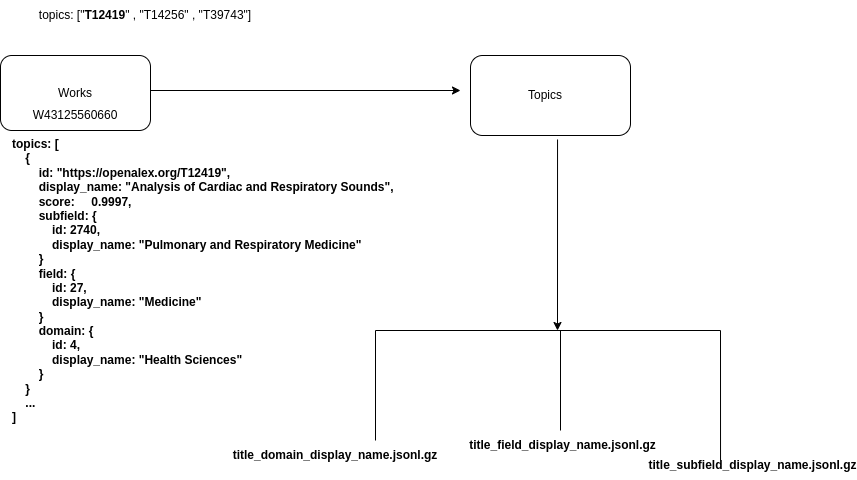

The diagram above was exported from draw.io. Its source (the exported page's mxGraphModel, read from the mxfile embedded in the PNG):
<mxGraphModel dx="1364" dy="793" grid="1" gridSize="10" guides="1" tooltips="1" connect="1" arrows="1" fold="1" page="1" pageScale="1" pageWidth="850" pageHeight="1100" math="0" shadow="0">
  <root>
    <mxCell id="0" />
    <mxCell id="1" parent="0" />
    <mxCell id="hLRdAM15e8cIOzZuYt-C-1" value="" style="rounded=1;whiteSpace=wrap;html=1;" vertex="1" parent="1">
      <mxGeometry x="510" y="245" width="160" height="80" as="geometry" />
    </mxCell>
    <mxCell id="hLRdAM15e8cIOzZuYt-C-2" value="Topics" style="text;html=1;align=center;verticalAlign=middle;whiteSpace=wrap;rounded=0;" vertex="1" parent="1">
      <mxGeometry x="540" y="270" width="90" height="30" as="geometry" />
    </mxCell>
    <mxCell id="hLRdAM15e8cIOzZuYt-C-3" value="" style="rounded=1;whiteSpace=wrap;html=1;" vertex="1" parent="1">
      <mxGeometry x="40" y="245" width="150" height="75" as="geometry" />
    </mxCell>
    <mxCell id="hLRdAM15e8cIOzZuYt-C-4" value="Works" style="text;html=1;align=center;verticalAlign=middle;whiteSpace=wrap;rounded=0;" vertex="1" parent="1">
      <mxGeometry x="85" y="267.5" width="60" height="30" as="geometry" />
    </mxCell>
    <mxCell id="hLRdAM15e8cIOzZuYt-C-5" value="topics: [&#10;    {&#10;        id: &quot;https://openalex.org/T12419&quot;,&#10;        display_name: &quot;Analysis of Cardiac and Respiratory Sounds&quot;,&#10;        score:     0.9997,&#10;        subfield: {&#10;            id: 2740,&#10;            display_name: &quot;Pulmonary and Respiratory Medicine&quot;&#10;        }&#10;        field: {&#10;            id: 27,&#10;            display_name: &quot;Medicine&quot;&#10;        }&#10;        domain: {&#10;            id: 4,&#10;            display_name: &quot;Health Sciences&quot;&#10;        }&#10;    }&#10;    ...&#10;]" style="text;whiteSpace=wrap;fontStyle=1" vertex="1" parent="1">
      <mxGeometry x="50" y="320" width="390" height="310" as="geometry" />
    </mxCell>
    <mxCell id="hLRdAM15e8cIOzZuYt-C-6" value="W43125560660" style="text;html=1;align=center;verticalAlign=middle;whiteSpace=wrap;rounded=0;" vertex="1" parent="1">
      <mxGeometry x="45" y="290" width="140" height="30" as="geometry" />
    </mxCell>
    <mxCell id="hLRdAM15e8cIOzZuYt-C-7" value="topics: [&quot;&lt;span style=&quot;text-align: left;&quot;&gt;&lt;b&gt;T12419&lt;/b&gt;&lt;/span&gt;&quot; , &quot;&lt;span style=&quot;text-align: left;&quot;&gt;T14256&lt;/span&gt;&quot; , &quot;T39743&quot;]" style="text;html=1;align=center;verticalAlign=middle;whiteSpace=wrap;rounded=0;" vertex="1" parent="1">
      <mxGeometry x="60" y="190" width="250" height="30" as="geometry" />
    </mxCell>
    <mxCell id="hLRdAM15e8cIOzZuYt-C-9" value="" style="endArrow=classic;html=1;rounded=0;" edge="1" parent="1">
      <mxGeometry width="50" height="50" relative="1" as="geometry">
        <mxPoint x="190" y="280" as="sourcePoint" />
        <mxPoint x="500" y="280" as="targetPoint" />
      </mxGeometry>
    </mxCell>
    <mxCell id="hLRdAM15e8cIOzZuYt-C-10" value="" style="endArrow=classic;html=1;rounded=0;exitX=0.544;exitY=1.05;exitDx=0;exitDy=0;exitPerimeter=0;" edge="1" parent="1" source="hLRdAM15e8cIOzZuYt-C-1">
      <mxGeometry width="50" height="50" relative="1" as="geometry">
        <mxPoint x="590" y="410" as="sourcePoint" />
        <mxPoint x="597" y="520" as="targetPoint" />
      </mxGeometry>
    </mxCell>
    <mxCell id="hLRdAM15e8cIOzZuYt-C-12" value="" style="endArrow=none;html=1;rounded=0;" edge="1" parent="1">
      <mxGeometry width="50" height="50" relative="1" as="geometry">
        <mxPoint x="415" y="630" as="sourcePoint" />
        <mxPoint x="760" y="520" as="targetPoint" />
        <Array as="points">
          <mxPoint x="415" y="520" />
        </Array>
      </mxGeometry>
    </mxCell>
    <mxCell id="hLRdAM15e8cIOzZuYt-C-13" value="" style="endArrow=none;html=1;rounded=0;" edge="1" parent="1">
      <mxGeometry width="50" height="50" relative="1" as="geometry">
        <mxPoint x="600" y="620" as="sourcePoint" />
        <mxPoint x="600" y="520" as="targetPoint" />
      </mxGeometry>
    </mxCell>
    <mxCell id="hLRdAM15e8cIOzZuYt-C-14" value="" style="endArrow=none;html=1;rounded=0;exitX=0.118;exitY=0.333;exitDx=0;exitDy=0;exitPerimeter=0;" edge="1" parent="1" source="hLRdAM15e8cIOzZuYt-C-17">
      <mxGeometry width="50" height="50" relative="1" as="geometry">
        <mxPoint x="760" y="630" as="sourcePoint" />
        <mxPoint x="760" y="520" as="targetPoint" />
      </mxGeometry>
    </mxCell>
    <mxCell id="hLRdAM15e8cIOzZuYt-C-15" value="&lt;b&gt;title_domain_display_name.jsonl.gz&lt;/b&gt;" style="text;html=1;align=center;verticalAlign=middle;whiteSpace=wrap;rounded=0;" vertex="1" parent="1">
      <mxGeometry x="290" y="630" width="170" height="30" as="geometry" />
    </mxCell>
    <mxCell id="hLRdAM15e8cIOzZuYt-C-16" value="&lt;b&gt;title_field_display_name.jsonl.gz&lt;/b&gt;" style="text;html=1;align=center;verticalAlign=middle;whiteSpace=wrap;rounded=0;" vertex="1" parent="1">
      <mxGeometry x="560" y="620" width="85" height="30" as="geometry" />
    </mxCell>
    <mxCell id="hLRdAM15e8cIOzZuYt-C-17" value="&lt;b&gt;title_subfield_display_name.jsonl.gz&lt;/b&gt;" style="text;html=1;align=center;verticalAlign=middle;whiteSpace=wrap;rounded=0;" vertex="1" parent="1">
      <mxGeometry x="750" y="640" width="85" height="30" as="geometry" />
    </mxCell>
  </root>
</mxGraphModel>